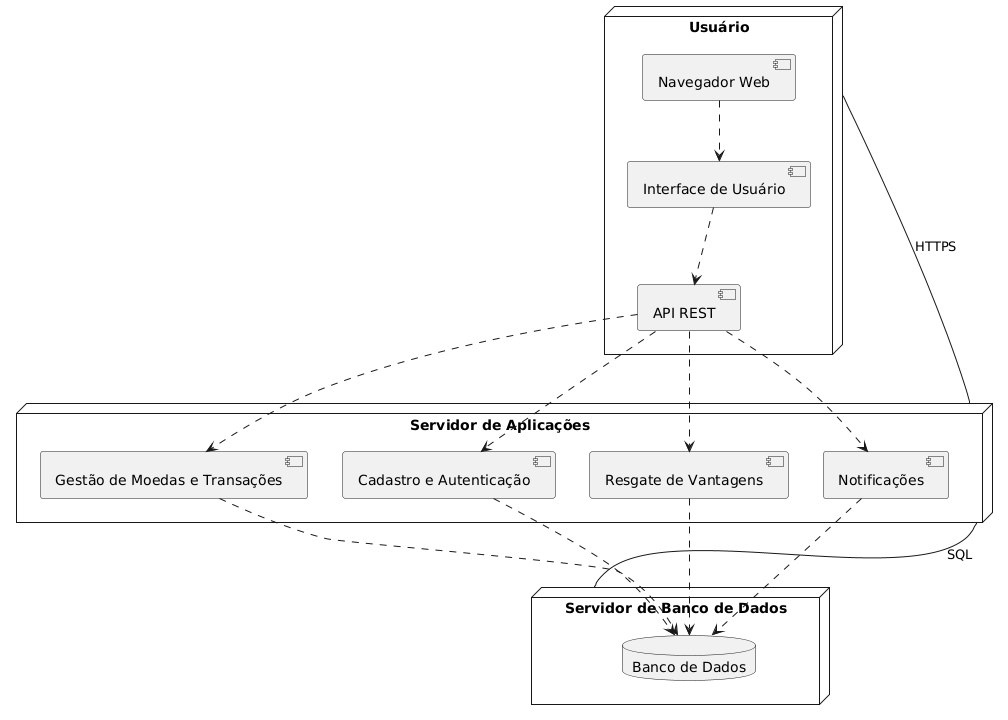

The diagram above was rendered by PlantUML. Its source (embedded in the PNG):
@startuml
node "Usuário" {
    [Navegador Web] .-> [Interface de Usuário] 
    [Interface de Usuário] .-> [API REST]
}


node "Servidor de Aplicações" {
    [API REST] .-> [Gestão de Moedas e Transações] 
    [API REST] .-> [Cadastro e Autenticação] 
    [API REST] .-> [Resgate de Vantagens] 
    [API REST] .-> [Notificações] 
}

node "Servidor de Banco de Dados" {
    database "Banco de Dados" {
    }
}

[Gestão de Moedas e Transações] .-> "Banco de Dados" 
[Cadastro e Autenticação] .-> "Banco de Dados" 
[Resgate de Vantagens] .-> "Banco de Dados" 
[Notificações] .-> "Banco de Dados" 

[Usuário] -- [Servidor de Aplicações] : HTTPS
[Servidor de Aplicações] -- [Servidor de Banco de Dados] : SQL
@enduml